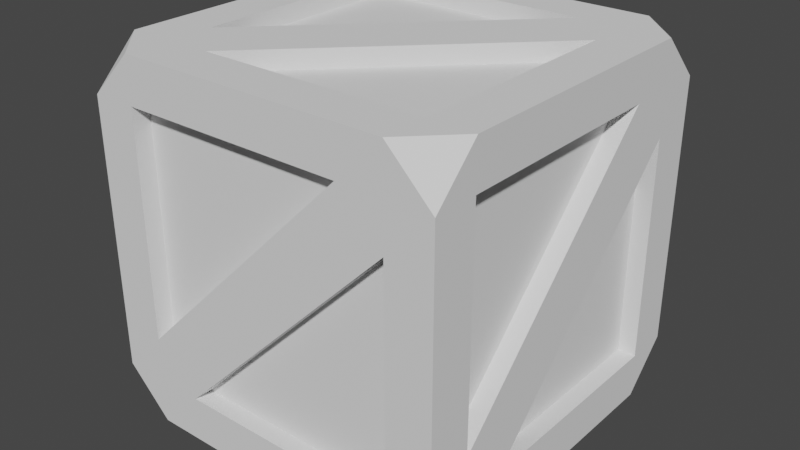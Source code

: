 # Source: Crate.blend  (saved by Blender 2.82.7; exported with 4.5.12 LTS)
import bpy
from mathutils import Matrix  # noqa: F401  (used for matrix-valued properties, if any)

bpy.ops.wm.read_factory_settings(use_empty=True)
scene = bpy.context.scene
scene.name = 'Scene'

# ---- collections
col_collection = bpy.data.collections.new('Collection'); scene.collection.children.link(col_collection)

# ---- world
world_world = bpy.data.worlds.new('World'); scene.world = world_world
world_world.use_nodes = True; world_world.node_tree.nodes.clear()
_N = world_world.node_tree.nodes; _L = world_world.node_tree.links
n0 = _N.new('ShaderNodeOutputWorld'); n0.name = 'World Output'; n0.location = (300, 300)
n1 = _N.new('ShaderNodeBackground'); n1.name = 'Background'; n1.location = (10, 300)
n1.inputs[0].default_value = (0.05088, 0.05088, 0.05088, 1.0)
_L.new(n1.outputs[0], n0.inputs[0])
n0.is_active_output = True
world_world.color = (0.05088, 0.05088, 0.05088)
world_world.use_sun_shadow = False
world_world.sun_shadow_jitter_overblur = 0.0

# ---- meshes
me_crate = bpy.data.meshes.new('Crate')
me_crate.from_pydata([(-0.5, 1.639e-08, 0.375), (-0.5, 0.875, 0.5), (-0.5, 1.0, -0.375), (-0.5, 0.125, -0.5), (-0.375, -2.186e-08, -0.5), (0.375, 1.0, -0.5), (0.5, 0.125, -0.5), (0.5, -1.639e-08, -0.375), (0.5, 1.0, 0.375), (0.5, 0.125, 0.5), (0.375, 2.186e-08, 0.5), (-0.375, 1.0, 0.5), (-0.5, -1.639e-08, -0.375), (-0.5, 0.125, 0.5), (-0.5, 1.0, 0.375), (-0.5, 0.875, -0.5), (0.375, -2.186e-08, -0.5), (-0.375, 1.0, -0.5), (0.5, 0.875, -0.5), (0.5, 1.639e-08, 0.375), (0.5, 1.0, -0.375), (0.5, 0.875, 0.5), (-0.375, 2.186e-08, 0.5), (0.375, 1.0, 0.5), (-0.5, 0.125, 0.375), (-0.375, 0.125, -0.5), (0.5, 0.125, -0.375), (0.375, 0.125, 0.5), (0.375, -1.639e-08, -0.375), (-0.375, 1.639e-08, 0.375), (-0.375, 1.0, -0.375), (0.375, 1.0, 0.375), (-0.375, 0.875, 0.5), (0.5, 0.875, 0.375), (0.375, 0.875, -0.5), (-0.5, 0.875, -0.375), (-0.375, 0.95, -0.375), (0.375, 0.95, 0.375), (-0.45, 0.125, 0.375), (-0.45, 0.875, -0.375), (-0.375, 0.125, -0.45), (0.375, 0.875, -0.45), (0.375, 0.125, 0.45), (-0.375, 0.875, 0.45), (0.45, 0.125, -0.375), (0.45, 0.875, 0.375), (0.375, 0.05, -0.375), (-0.375, 0.05, 0.375), (-0.45, 0.875, 0.25), (-0.5, 0.875, 0.25), (-0.375, 0.05, -0.25), (0.5, 0.875, -0.25), (0.375, 0.95, -0.25), (0.375, 1.0, -0.25), (-0.375, 0.0, -0.25), (-0.375, 0.95, 0.25), (-0.375, 1.0, 0.25), (0.45, 0.875, -0.25), (0.45, 0.125, 0.25), (0.375, 0.0, 0.25), (0.375, 0.05, 0.25), (0.5, 0.125, 0.25), (-0.5, 0.125, -0.25), (-0.45, 0.125, -0.25), (-0.25, 0.875, -0.45), (-0.25, 0.875, -0.5), (0.25, 0.95, -0.375), (0.25, 1.0, -0.375), (0.25, 0.05, 0.375), (-0.25, 0.95, 0.375), (-0.25, 1.0, 0.375), (0.25, 0.875, 0.5), (0.25, 0.875, 0.45), (0.25, 2.98e-08, 0.375), (-0.25, -2.98e-08, -0.375), (-0.25, 0.05, -0.375), (0.25, 0.125, -0.5), (0.25, 0.125, -0.45), (-0.25, 0.125, 0.5), (-0.25, 0.125, 0.45), (0.5, 0.25, 0.375), (-0.375, 0.25, 0.5), (0.5, 0.75, -0.375), (0.375, 0.25, -0.5), (0.375, 0.75, 0.5), (-0.5, 0.75, 0.375), (-0.45, 0.75, 0.375), (-0.375, 0.75, -0.45), (-0.375, 0.75, -0.5), (-0.45, 0.25, -0.375), (-0.5, 0.25, -0.375), (0.375, 0.25, -0.45), (0.375, 0.75, 0.45), (0.45, 0.75, -0.375), (0.45, 0.25, 0.375), (-0.375, 0.25, 0.45)], [], [(2, 17, 15), (8, 23, 21), (90, 49, 48, 89), (13, 0, 22), (6, 7, 16), (63, 86, 85, 62), (7, 6, 26), (0, 13, 24), (15, 35, 2), (21, 33, 8), (94, 80, 51, 57), (31, 70, 11, 23), (93, 82, 61, 58), (62, 85, 49, 90), (65, 83, 76, 88), (51, 80, 61, 82), (24, 38, 63, 62), (28, 74, 4, 16), (28, 7, 19, 59), (29, 73, 10, 22), (29, 0, 12, 54), (44, 58, 61, 26), (46, 28, 59, 60), (68, 50, 54, 73), (29, 54, 50, 47), (30, 56, 55, 36), (31, 53, 52, 37), (31, 8, 20, 53), (33, 45, 57, 51), (35, 39, 48, 49), (30, 67, 5, 17), (27, 42, 79, 78), (10, 9, 27), (10, 73, 59, 19), (34, 65, 17, 5), (34, 18, 6, 83), (25, 40, 77, 76), (75, 60, 59, 74), (46, 75, 74, 28), (47, 68, 73, 29), (37, 69, 70, 31), (30, 36, 66, 67), (5, 20, 18), (78, 79, 92, 84), (91, 83, 65, 64), (41, 64, 65, 34), (25, 76, 16, 4), (25, 3, 15, 88), (30, 2, 14, 56), (5, 67, 53, 20), (27, 84, 92, 42), (87, 88, 76, 77), (34, 83, 91, 41), (39, 35, 90, 89), (25, 88, 87, 40), (38, 24, 85, 86), (7, 28, 16), (83, 6, 16, 76), (65, 88, 15, 17), (2, 30, 17), (51, 82, 18, 20), (44, 26, 82, 93), (26, 61, 19, 7), (9, 10, 19), (45, 33, 80, 94), (43, 32, 81, 95), (71, 72, 95, 81), (78, 84, 71, 81), (52, 53, 70, 69), (56, 67, 66, 55), (53, 67, 56, 70), (14, 11, 70, 56), (1, 32, 11), (59, 73, 54, 74), (12, 4, 74, 54), (4, 3, 25), (22, 0, 29), (13, 22, 78, 81), (23, 71, 84, 21), (23, 8, 31), (32, 71, 23, 11), (27, 9, 21, 84), (27, 78, 22, 10), (32, 1, 13, 81), (18, 34, 5), (26, 6, 18, 82), (33, 51, 20, 8), (21, 9, 80, 33), (24, 13, 1, 85), (24, 62, 12, 0), (35, 15, 3, 90), (35, 49, 14, 2), (32, 43, 72, 71), (64, 41, 91), (77, 40, 87), (48, 39, 89), (63, 38, 86), (95, 72, 43), (79, 42, 92), (57, 45, 94), (58, 44, 93), (60, 75, 46), (50, 68, 47), (52, 69, 37), (55, 66, 36), (61, 80, 9, 19), (1, 11, 14), (49, 85, 1, 14), (90, 3, 12, 62), (3, 4, 12)])
_uv = me_crate.uv_layers.new(name='UVMap')
_uv.uv.foreach_set('vector', [0.1422, 0.1655, 0.1625, 0.1448, 0.1625, 0.1655, 0.325, 0.0, 0.325, 0.02069, 0.3047, 0.0, 0.8787, 0.01229, 0.8787, 0.1847, 0.8652, 0.1847, 0.8652, 0.01229, 0.325, 4.933e-09, 0.3453, 4.933e-09, 0.325, 0.02069, 0.1828, 0.1655, 0.1625, 0.1862, 0.1625, 0.1655, 0.9451, 0.3753, 0.9451, 0.2029, 0.9586, 0.2029, 0.9586, 0.3753, 0.1625, 0.1862, 0.1828, 0.1655, 0.1828, 0.1862, 0.02031, 0.331, 0.0, 0.3103, 0.02031, 0.3103, 0.1625, 0.1862, 0.1422, 0.1862, 0.1422, 0.1655, 0.3047, 0.331, 0.3047, 0.3103, 0.325, 0.3103, 0.8787, 0.01229, 0.8923, 0.01229, 0.8923, 0.1847, 0.8787, 0.1847, 0.02031, 0.02069, 0.02031, 0.1241, 0.0, 0.1448, 0.0, 0.02069, 0.743, 0.2022, 0.7566, 0.2022, 0.7566, 0.3746, 0.743, 0.3746, 0.1219, 0.3103, 0.02031, 0.2069, 0.04063, 0.1862, 0.1422, 0.2897, 0.02031, 0.4552, 0.1219, 0.3517, 0.1422, 0.3724, 0.04063, 0.4759, 0.3047, 0.2069, 0.2031, 0.3103, 0.1828, 0.2897, 0.2844, 0.1862, 0.8514, 0.3746, 0.8378, 0.3746, 0.8378, 0.2022, 0.8514, 0.2022, 0.4672, 0.1448, 0.4672, 0.04138, 0.4875, 0.02069, 0.4875, 0.1448, 0.4672, 0.1448, 0.4672, 0.1655, 0.3453, 0.1655, 0.3657, 0.1448, 0.3453, 0.02069, 0.3453, 0.1241, 0.325, 0.1448, 0.325, 0.02069, 0.3453, 0.02069, 0.3453, 4.933e-09, 0.4672, 0.0, 0.4469, 0.02069, 0.8246, 0.1847, 0.8246, 0.01229, 0.8381, 0.01229, 0.8381, 0.1847, 0.9315, 0.2029, 0.9451, 0.2029, 0.9451, 0.3753, 0.9315, 0.3753, 0.9722, 0.3753, 0.9722, 0.2029, 0.9857, 0.2029, 0.9857, 0.3753, 0.8649, 0.2022, 0.8649, 0.3746, 0.8514, 0.3746, 0.8514, 0.2022, 0.9582, 0.1857, 0.9582, 0.01326, 0.9718, 0.01326, 0.9718, 0.1857, 0.7701, 0.01348, 0.7701, 0.1859, 0.7565, 0.1859, 0.7565, 0.01348, 0.02031, 0.02069, 0.02031, 3.453e-08, 0.1422, 9.866e-09, 0.1219, 0.02069, 0.8516, 0.01229, 0.8652, 0.01229, 0.8652, 0.1847, 0.8516, 0.1847, 0.8243, 0.3746, 0.8107, 0.3746, 0.8107, 0.2022, 0.8243, 0.2022, 0.1422, 0.1448, 0.1422, 0.04138, 0.1625, 0.02069, 0.1625, 0.1448, 0.9582, 0.1857, 0.9447, 0.1857, 0.9447, 0.01326, 0.9582, 0.01326, 0.1625, 0.02069, 0.1828, 2.96e-08, 0.1828, 0.02069, 0.325, 0.1448, 0.3453, 0.1241, 0.3657, 0.1448, 0.3453, 0.1655, 0.02031, 0.3517, 0.02031, 0.4552, 0.0, 0.4759, 0.0, 0.3517, 0.02031, 0.3517, 0.02031, 0.331, 0.1422, 0.331, 0.1219, 0.3517, 0.7837, 0.3746, 0.7701, 0.3746, 0.7701, 0.2022, 0.7837, 0.2022, 0.9311, 0.1857, 0.9311, 0.01326, 0.9447, 0.01326, 0.9447, 0.1857, 0.8378, 0.2022, 0.8378, 0.3746, 0.8243, 0.3746, 0.8243, 0.2022, 0.9722, 0.2029, 0.9722, 0.3753, 0.9586, 0.3753, 0.9586, 0.2029, 0.8923, 0.1847, 0.8923, 0.01229, 0.9058, 0.01229, 0.9058, 0.1847, 0.8649, 0.2022, 0.8785, 0.2022, 0.8785, 0.3746, 0.8649, 0.3746, 0.1625, 0.02069, 0.1422, 9.866e-09, 0.1625, 0.0, 0.7972, 0.2022, 0.7837, 0.2022, 0.7837, 0.3746, 0.7972, 0.3746, 0.743, 0.1859, 0.7294, 0.1859, 0.7294, 0.01348, 0.743, 0.01348, 0.7701, 0.2022, 0.7701, 0.3746, 0.7566, 0.3746, 0.7566, 0.2022, 0.1422, 0.4759, 0.1422, 0.3724, 0.1625, 0.3517, 0.1625, 0.4759, 0.1422, 0.4759, 0.1422, 0.4966, 0.02031, 0.4966, 0.04063, 0.4759, 0.1422, 0.1448, 0.1422, 0.1655, 0.02031, 0.1655, 0.04063, 0.1448, 0.1625, 0.02069, 0.1422, 0.04138, 0.1219, 0.02069, 0.1422, 9.866e-09, 0.7972, 0.2022, 0.7972, 0.3746, 0.7837, 0.3746, 0.7837, 0.2022, 0.9044, 0.3753, 0.8909, 0.3753, 0.8909, 0.2029, 0.9044, 0.2029, 0.8107, 0.2022, 0.8107, 0.3746, 0.7972, 0.3746, 0.7972, 0.2022, 0.7565, 0.1859, 0.743, 0.1859, 0.743, 0.01348, 0.7565, 0.01348, 0.743, 0.2022, 0.743, 0.3746, 0.7295, 0.3746, 0.7295, 0.2022, 0.811, 0.1847, 0.7975, 0.1847, 0.7975, 0.01229, 0.811, 0.01229, 0.4672, 0.1655, 0.4672, 0.1448, 0.4875, 0.1448, 0.1219, 0.3517, 0.1422, 0.331, 0.1625, 0.3517, 0.1422, 0.3724, 0.02031, 0.4552, 0.04063, 0.4759, 0.02031, 0.4966, 0.0, 0.4759, 0.1422, 0.1655, 0.1422, 0.1448, 0.1625, 0.1448, 0.3047, 0.2069, 0.2844, 0.1862, 0.3047, 0.1655, 0.325, 0.1862, 0.9044, 0.2029, 0.918, 0.2029, 0.918, 0.3753, 0.9044, 0.3753, 0.1828, 0.1862, 0.1828, 0.2897, 0.1625, 0.3103, 0.1625, 0.1862, 0.325, 0.1655, 0.325, 0.1448, 0.3453, 0.1655, 0.811, 0.01229, 0.8246, 0.01229, 0.8246, 0.1847, 0.811, 0.1847, 0.8516, 0.1847, 0.8381, 0.1847, 0.8381, 0.01229, 0.8516, 0.01229, 0.8381, 0.1847, 0.8516, 0.1847, 0.8516, 0.01229, 0.8381, 0.01229, 0.2844, 0.02069, 0.1828, 0.1241, 0.2031, 0.1448, 0.3047, 0.04138, 0.9315, 0.3753, 0.918, 0.3753, 0.918, 0.2029, 0.9315, 0.2029, 0.9853, 0.01326, 0.9853, 0.1857, 0.9718, 0.1857, 0.9718, 0.01326, 0.1219, 0.02069, 0.1422, 0.04138, 0.04063, 0.1448, 0.02031, 0.1241, 0.02031, 0.1655, 0.0, 0.1448, 0.02031, 0.1241, 0.04063, 0.1448, 0.3047, 0.1655, 0.3047, 0.1448, 0.325, 0.1448, 0.3657, 0.1448, 0.3453, 0.1241, 0.4469, 0.02069, 0.4672, 0.04138, 0.4672, 0.0, 0.4875, 0.02069, 0.4672, 0.04138, 0.4469, 0.02069, 0.1625, 0.4759, 0.1422, 0.4966, 0.1422, 0.4759, 0.325, 0.02069, 0.3453, 4.933e-09, 0.3453, 0.02069, 0.1828, 0.1655, 0.1625, 0.1448, 0.1828, 0.1241, 0.2031, 0.1448, 0.325, 0.02069, 0.3047, 0.04138, 0.2844, 0.02069, 0.3047, 0.0, 0.0, 0.02069, 0.02031, 3.453e-08, 0.02031, 0.02069, 0.3047, 0.1448, 0.3047, 0.04138, 0.325, 0.02069, 0.325, 0.1448, 0.1828, 0.02069, 0.1828, 2.96e-08, 0.3047, 0.0, 0.2844, 0.02069, 0.1828, 0.02069, 0.1828, 0.1241, 0.1625, 0.1448, 0.1625, 0.02069, 0.3047, 0.1448, 0.3047, 0.1655, 0.1828, 0.1655, 0.2031, 0.1448, 0.02031, 0.331, 0.02031, 0.3517, 0.0, 0.3517, 0.1828, 0.1862, 0.1828, 0.1655, 0.3047, 0.1655, 0.2844, 0.1862, 0.3047, 0.3103, 0.3047, 0.2069, 0.325, 0.1862, 0.325, 0.3103, 0.3047, 0.331, 0.1828, 0.331, 0.2031, 0.3103, 0.3047, 0.3103, 0.02031, 0.3103, 0.0, 0.3103, 1.937e-08, 0.1862, 0.02031, 0.2069, 0.02031, 0.3103, 0.1219, 0.3103, 0.1422, 0.331, 0.02031, 0.331, 0.1422, 0.1862, 0.1625, 0.1862, 0.1625, 0.3103, 0.1422, 0.2897, 0.1422, 0.1862, 0.04063, 0.1862, 0.02031, 0.1655, 0.1422, 0.1655, 0.9311, 0.1857, 0.9176, 0.1857, 0.9176, 0.01326, 0.9311, 0.01326, 0.1096, 0.7381, 0.2789, 0.7381, 0.2789, 0.9105, 0.2789, 0.7381, 0.4482, 0.7381, 0.4482, 0.9105, 0.5679, 0.8095, 0.4482, 0.6876, 0.5679, 0.5657, 0.6876, 0.8095, 0.5679, 0.6876, 0.6876, 0.5657, 0.6175, 0.9819, 0.4482, 0.8095, 0.6175, 0.8095, 0.01817, 0.687, 0.1379, 0.8089, 0.01817, 0.9308, 0.4482, 0.5657, 0.4482, 0.7381, 0.2789, 0.7381, 0.1096, 0.5657, 0.2789, 0.5657, 0.2789, 0.7381, 0.6175, 0.9819, 0.7868, 0.8095, 0.7868, 0.9819, 0.006201, 0.9938, 0.1755, 0.8214, 0.1755, 0.9938, 0.9904, 0.5797, 0.9904, 0.8235, 0.8707, 0.7016, 0.7014, 0.7521, 0.8707, 0.5797, 0.8707, 0.7521, 0.1828, 0.2897, 0.2031, 0.3103, 0.1828, 0.331, 0.1625, 0.3103, 0.3047, 0.1655, 0.325, 0.1448, 0.325, 0.1655, 0.04063, 0.1862, 0.02031, 0.2069, 1.937e-08, 0.1862, 0.02031, 0.1655, 0.1422, 0.2897, 0.1625, 0.3103, 0.1422, 0.331, 0.1219, 0.3103, 0.1625, 0.3103, 0.1625, 0.331, 0.1422, 0.331])
me_crate.use_remesh_fix_poles = True
me_crate.use_remesh_preserve_attributes = False
me_crate.use_mirror_vertex_groups = False
me_crate.update()

# ---- objects
ob_crate = bpy.data.objects.new('Crate', me_crate)

# ---- transforms, parenting, visibility, modifiers, constraints
ob_crate.location = (0.0, 0.0, 0.0)
ob_crate.rotation_euler = (1.571, -0.0, 0.0)
ob_crate.lineart.crease_threshold = 0.0

# ---- collection membership
col_collection.objects.link(ob_crate)

# ---- scene / render settings (as saved in the file)
scene.frame_start = 1; scene.frame_end = 250; scene.frame_set(1)
scene.render.engine = 'BLENDER_EEVEE_NEXT'
scene.cycles.use_denoising = False
scene.cycles.samples = 128
scene.cycles.sampling_pattern = 'TABULATED_SOBOL'
scene.cycles.use_adaptive_sampling = False
scene.cycles.use_light_tree = False
scene.view_settings.view_transform = 'Filmic'
bpy.context.view_layer.update()

# ---- added for rendering (the .blend has no active camera and no usable light): camera, sun
cam_auto = bpy.data.cameras.new('AutoCamera')
cam_auto.lens = 50.0
cam_auto.sensor_width = 36.0
cam_auto.clip_end = 1000.0
ob_auto_camera = bpy.data.objects.new('AutoCamera', cam_auto)
scene.collection.objects.link(ob_auto_camera)
ob_auto_camera.location = (1.60254, -1.92304, 1.78203)
ob_auto_camera.rotation_euler = (1.09748, -7.21219e-08, 0.694738)
scene.camera = ob_auto_camera
light_auto_sun = bpy.data.lights.new('AutoSun', 'SUN')
light_auto_sun.energy = 3.0
light_auto_sun.angle = 0.0523599
ob_auto_sun = bpy.data.objects.new('AutoSun', light_auto_sun)
scene.collection.objects.link(ob_auto_sun)
ob_auto_sun.rotation_euler = (0.872665, 0.174533, 0.523599)
bpy.context.view_layer.update()
